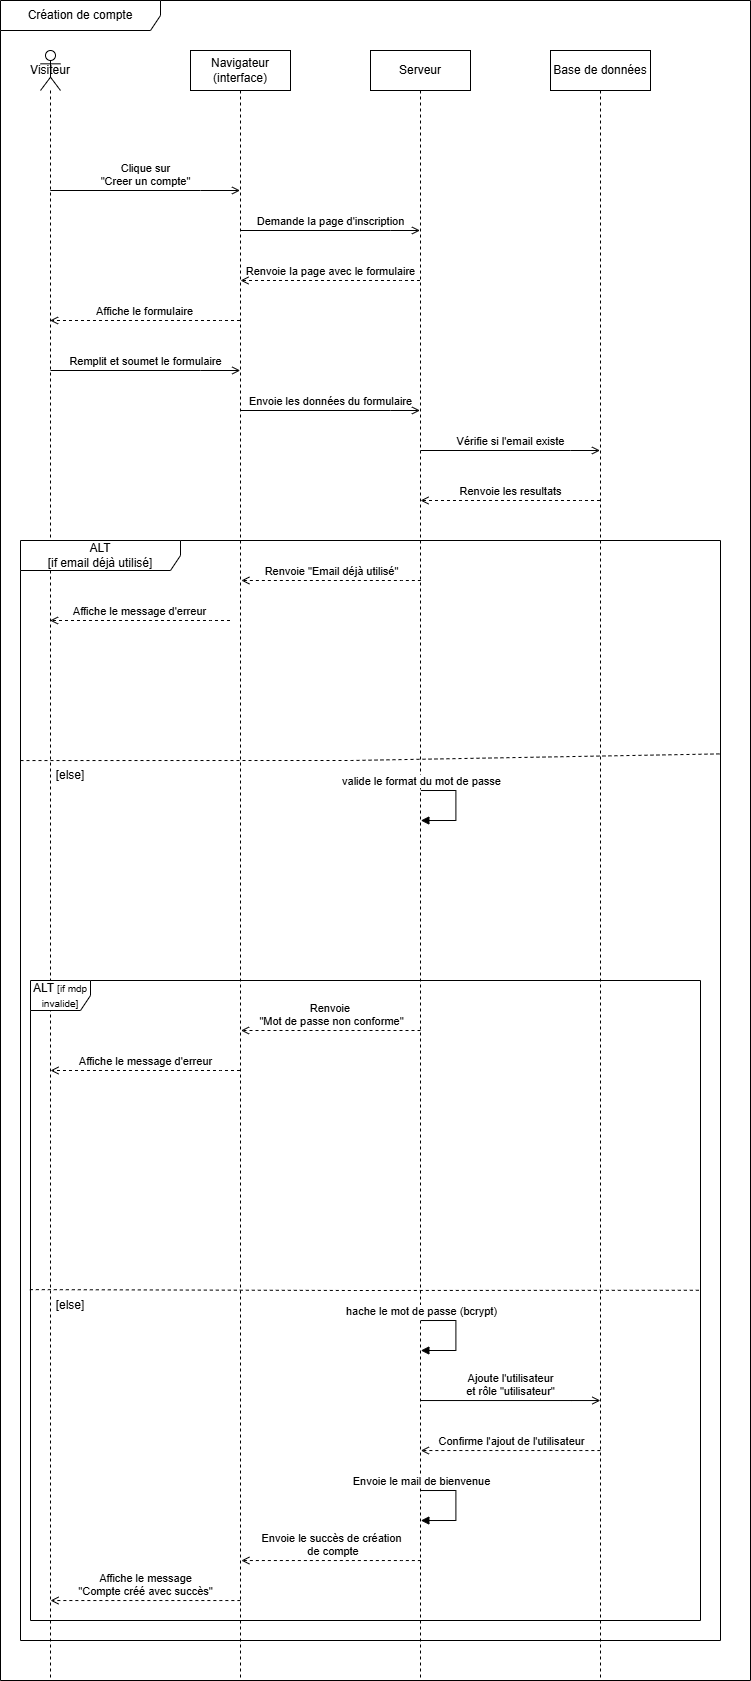

The diagram above was exported from draw.io. Its source (the exported page's mxGraphModel, read from the mxfile embedded in the PNG):
<mxGraphModel dx="2491" dy="2097" grid="1" gridSize="10" guides="1" tooltips="1" connect="1" arrows="1" fold="1" page="1" pageScale="1" pageWidth="827" pageHeight="1169" background="#ffffff" math="0" shadow="0">
  <root>
    <mxCell id="0" />
    <mxCell id="1" parent="0" />
    <mxCell id="SKEg2qt_oLhYZrfXnBUB-1" parent="1" style="shape=umlLifeline;perimeter=lifelinePerimeter;whiteSpace=wrap;html=1;container=1;dropTarget=0;collapsible=0;recursiveResize=0;outlineConnect=0;portConstraint=eastwest;newEdgeStyle={&quot;curved&quot;:0,&quot;rounded&quot;:0};participant=umlActor;size=40;rounded=0;labelBackgroundColor=none;" value="Visiteur" vertex="1">
      <mxGeometry height="1630" width="20" x="-50" y="-60" as="geometry" />
    </mxCell>
    <mxCell id="SKEg2qt_oLhYZrfXnBUB-2" parent="1" style="shape=umlLifeline;perimeter=lifelinePerimeter;whiteSpace=wrap;html=1;container=1;dropTarget=0;collapsible=0;recursiveResize=0;outlineConnect=0;portConstraint=eastwest;newEdgeStyle={&quot;curved&quot;:0,&quot;rounded&quot;:0};rounded=0;labelBackgroundColor=none;" value="Navigateur (interface)" vertex="1">
      <mxGeometry height="1630" width="100" x="100" y="-60" as="geometry" />
    </mxCell>
    <mxCell id="SKEg2qt_oLhYZrfXnBUB-3" parent="1" style="shape=umlLifeline;perimeter=lifelinePerimeter;whiteSpace=wrap;html=1;container=1;dropTarget=0;collapsible=0;recursiveResize=0;outlineConnect=0;portConstraint=eastwest;newEdgeStyle={&quot;curved&quot;:0,&quot;rounded&quot;:0};rounded=0;labelBackgroundColor=none;" value="Serveur" vertex="1">
      <mxGeometry height="1630" width="100" x="280" y="-60" as="geometry" />
    </mxCell>
    <mxCell id="SKEg2qt_oLhYZrfXnBUB-4" parent="1" style="shape=umlLifeline;perimeter=lifelinePerimeter;whiteSpace=wrap;html=1;container=1;dropTarget=0;collapsible=0;recursiveResize=0;outlineConnect=0;portConstraint=eastwest;newEdgeStyle={&quot;curved&quot;:0,&quot;rounded&quot;:0};rounded=0;labelBackgroundColor=none;" value="Base de données" vertex="1">
      <mxGeometry height="1630" width="100" x="460" y="-60" as="geometry" />
    </mxCell>
    <mxCell id="SKEg2qt_oLhYZrfXnBUB-10" edge="1" parent="1" style="html=1;verticalAlign=bottom;labelBackgroundColor=none;endArrow=open;endFill=0;rounded=0;fontColor=default;" value="Clique sur&lt;div&gt;&quot;Creer un compte&quot;&lt;/div&gt;">
      <mxGeometry relative="1" width="160" x="-0.0001" as="geometry">
        <mxPoint as="offset" />
        <Array as="points">
          <mxPoint x="110" y="80" />
        </Array>
        <mxPoint x="-40.16666666666674" y="80" as="sourcePoint" />
        <mxPoint x="149.56" y="80" as="targetPoint" />
      </mxGeometry>
    </mxCell>
    <mxCell id="SKEg2qt_oLhYZrfXnBUB-41" parent="1" style="shape=umlFrame;whiteSpace=wrap;html=1;pointerEvents=0;recursiveResize=0;container=1;collapsible=0;width=160;rounded=0;labelBackgroundColor=none;" value="Création de compte" vertex="1">
      <mxGeometry height="1680" width="750" x="-90" y="-110" as="geometry" />
    </mxCell>
    <mxCell id="SKEg2qt_oLhYZrfXnBUB-12" edge="1" parent="SKEg2qt_oLhYZrfXnBUB-41" style="endArrow=open;html=1;rounded=0;align=center;verticalAlign=bottom;dashed=1;endFill=0;labelBackgroundColor=none;fontColor=default;" value="Renvoie la page avec le formulaire">
      <mxGeometry relative="1" x="-0.0028" as="geometry">
        <mxPoint as="offset" />
        <Array as="points">
          <mxPoint x="399.99" y="280" />
        </Array>
        <mxPoint x="419.4900000000001" y="279.9999999999999" as="sourcePoint" />
        <mxPoint x="240" y="280" as="targetPoint" />
      </mxGeometry>
    </mxCell>
    <mxCell id="SKEg2qt_oLhYZrfXnBUB-13" connectable="0" parent="SKEg2qt_oLhYZrfXnBUB-12" style="resizable=0;html=1;align=center;verticalAlign=top;labelBackgroundColor=none;rounded=0;" value="" vertex="1">
      <mxGeometry relative="1" as="geometry" />
    </mxCell>
    <mxCell id="8LD5gpWewYqeA3-huCB0-9" parent="SKEg2qt_oLhYZrfXnBUB-41" style="shape=umlFrame;whiteSpace=wrap;html=1;pointerEvents=0;recursiveResize=0;container=1;collapsible=0;width=160;rounded=0;labelBackgroundColor=none;" value="&lt;div&gt;ALT&lt;/div&gt;&lt;div&gt;[if email déjà utilisé]&lt;/div&gt;" vertex="1">
      <mxGeometry height="1100" width="700" x="20" y="540" as="geometry" />
    </mxCell>
    <mxCell id="8LD5gpWewYqeA3-huCB0-14" edge="1" parent="8LD5gpWewYqeA3-huCB0-9" style="endArrow=none;dashed=1;html=1;rounded=0;exitX=-0.001;exitY=0.489;exitDx=0;exitDy=0;exitPerimeter=0;labelBackgroundColor=none;fontColor=default;entryX=0.999;entryY=0.194;entryDx=0;entryDy=0;entryPerimeter=0;" target="8LD5gpWewYqeA3-huCB0-9" value="">
      <mxGeometry height="50" relative="1" width="50" as="geometry">
        <Array as="points">
          <mxPoint x="330.67" y="220" />
        </Array>
        <mxPoint x="-7.105427357601002e-14" y="220.05000000000018" as="sourcePoint" />
        <mxPoint x="670.67" y="220" as="targetPoint" />
      </mxGeometry>
    </mxCell>
    <mxCell id="8LD5gpWewYqeA3-huCB0-15" parent="8LD5gpWewYqeA3-huCB0-9" style="text;html=1;whiteSpace=wrap;strokeColor=none;fillColor=none;align=center;verticalAlign=middle;rounded=0;labelBackgroundColor=none;" value="[else]" vertex="1">
      <mxGeometry height="30" width="80" x="10" y="220" as="geometry" />
    </mxCell>
    <mxCell id="uMGTF1NhOlqg8osV5BXx-9" edge="1" parent="8LD5gpWewYqeA3-huCB0-9" style="endArrow=open;html=1;rounded=0;align=center;verticalAlign=bottom;dashed=1;endFill=0;labelBackgroundColor=none;fontColor=default;" value="Renvoie &quot;Email déjà utilisé&quot;">
      <mxGeometry relative="1" x="-0.0028" as="geometry">
        <mxPoint as="offset" />
        <Array as="points">
          <mxPoint x="380.87" y="40.000000000000114" />
        </Array>
        <mxPoint x="400.3700000000001" y="40" as="sourcePoint" />
        <mxPoint x="220.88" y="40.000000000000114" as="targetPoint" />
      </mxGeometry>
    </mxCell>
    <mxCell id="uMGTF1NhOlqg8osV5BXx-10" connectable="0" parent="uMGTF1NhOlqg8osV5BXx-9" style="resizable=0;html=1;align=center;verticalAlign=top;labelBackgroundColor=none;rounded=0;" value="" vertex="1">
      <mxGeometry relative="1" as="geometry" />
    </mxCell>
    <mxCell id="uMGTF1NhOlqg8osV5BXx-11" edge="1" parent="8LD5gpWewYqeA3-huCB0-9" style="endArrow=open;html=1;rounded=0;align=center;verticalAlign=bottom;dashed=1;endFill=0;labelBackgroundColor=none;fontColor=default;" target="SKEg2qt_oLhYZrfXnBUB-1" value="Affiche le message d'erreur">
      <mxGeometry relative="1" x="-0.0028" as="geometry">
        <mxPoint as="offset" />
        <Array as="points">
          <mxPoint x="189.99" y="80.00000000000011" />
        </Array>
        <mxPoint x="209.49000000000012" y="80" as="sourcePoint" />
        <mxPoint x="30" y="80.00000000000011" as="targetPoint" />
      </mxGeometry>
    </mxCell>
    <mxCell id="uMGTF1NhOlqg8osV5BXx-12" connectable="0" parent="uMGTF1NhOlqg8osV5BXx-11" style="resizable=0;html=1;align=center;verticalAlign=top;labelBackgroundColor=none;rounded=0;" value="" vertex="1">
      <mxGeometry relative="1" as="geometry" />
    </mxCell>
    <mxCell id="uMGTF1NhOlqg8osV5BXx-16" edge="1" parent="8LD5gpWewYqeA3-huCB0-9" style="html=1;align=left;spacingLeft=2;endArrow=block;rounded=0;edgeStyle=orthogonalEdgeStyle;curved=0;rounded=0;" value="">
      <mxGeometry relative="1" x="-1" as="geometry">
        <mxPoint as="offset" />
        <Array as="points">
          <mxPoint x="435.37" y="280.02" />
        </Array>
        <mxPoint x="400.37" y="250.01999999999998" as="sourcePoint" />
        <mxPoint x="400.37" y="280.02347826087" as="targetPoint" />
      </mxGeometry>
    </mxCell>
    <mxCell id="uMGTF1NhOlqg8osV5BXx-17" connectable="0" parent="uMGTF1NhOlqg8osV5BXx-16" style="edgeLabel;html=1;align=center;verticalAlign=middle;resizable=0;points=[];" value="valide le format du mot de passe" vertex="1">
      <mxGeometry relative="1" x="-0.9197" as="geometry">
        <mxPoint x="-4" y="-10" as="offset" />
      </mxGeometry>
    </mxCell>
    <mxCell id="uMGTF1NhOlqg8osV5BXx-19" edge="1" parent="8LD5gpWewYqeA3-huCB0-9" style="html=1;align=left;spacingLeft=2;endArrow=block;rounded=0;edgeStyle=orthogonalEdgeStyle;curved=0;rounded=0;" target="uMGTF1NhOlqg8osV5BXx-18" value="">
      <mxGeometry relative="1" as="geometry">
        <Array as="points">
          <mxPoint x="435.37" y="810.04" />
        </Array>
        <mxPoint x="400.37" y="780.04" as="sourcePoint" />
      </mxGeometry>
    </mxCell>
    <mxCell id="uMGTF1NhOlqg8osV5BXx-20" connectable="0" parent="uMGTF1NhOlqg8osV5BXx-19" style="edgeLabel;html=1;align=center;verticalAlign=middle;resizable=0;points=[];" value="hache le mot de passe (bcrypt)" vertex="1">
      <mxGeometry relative="1" x="-0.912" as="geometry">
        <mxPoint x="-4" y="-10" as="offset" />
      </mxGeometry>
    </mxCell>
    <mxCell id="uMGTF1NhOlqg8osV5BXx-24" edge="1" parent="8LD5gpWewYqeA3-huCB0-9" style="html=1;align=left;spacingLeft=2;endArrow=block;rounded=0;edgeStyle=orthogonalEdgeStyle;curved=0;rounded=0;" value="">
      <mxGeometry relative="1" as="geometry">
        <Array as="points">
          <mxPoint x="435.37" y="980.04" />
        </Array>
        <mxPoint x="400.37" y="950.04" as="sourcePoint" />
        <mxPoint x="400.37" y="980.04" as="targetPoint" />
      </mxGeometry>
    </mxCell>
    <mxCell id="uMGTF1NhOlqg8osV5BXx-25" connectable="0" parent="uMGTF1NhOlqg8osV5BXx-24" style="edgeLabel;html=1;align=center;verticalAlign=middle;resizable=0;points=[];" value="Envoie le mail de bienvenue" vertex="1">
      <mxGeometry relative="1" x="-0.912" as="geometry">
        <mxPoint x="-4" y="-10" as="offset" />
      </mxGeometry>
    </mxCell>
    <mxCell id="uMGTF1NhOlqg8osV5BXx-26" edge="1" parent="8LD5gpWewYqeA3-huCB0-9" style="endArrow=open;html=1;rounded=0;align=center;verticalAlign=bottom;dashed=1;endFill=0;labelBackgroundColor=none;fontColor=default;" value="Envoie le succès de création&lt;div&gt;&amp;nbsp;de compte&lt;/div&gt;">
      <mxGeometry relative="1" x="-0.0028" as="geometry">
        <mxPoint as="offset" />
        <Array as="points">
          <mxPoint x="380.87" y="1020.04" />
        </Array>
        <mxPoint x="400.3700000000001" y="1020.04" as="sourcePoint" />
        <mxPoint x="220.88" y="1020.04" as="targetPoint" />
      </mxGeometry>
    </mxCell>
    <mxCell id="uMGTF1NhOlqg8osV5BXx-27" connectable="0" parent="uMGTF1NhOlqg8osV5BXx-26" style="resizable=0;html=1;align=center;verticalAlign=top;labelBackgroundColor=none;rounded=0;" value="" vertex="1">
      <mxGeometry relative="1" as="geometry" />
    </mxCell>
    <mxCell id="uMGTF1NhOlqg8osV5BXx-28" edge="1" parent="8LD5gpWewYqeA3-huCB0-9" style="endArrow=open;html=1;rounded=0;align=center;verticalAlign=bottom;dashed=1;endFill=0;labelBackgroundColor=none;fontColor=default;" value="Affiche le message&lt;div&gt;&quot;Compte créé avec succès&quot;&lt;/div&gt;">
      <mxGeometry relative="1" x="-0.0028" as="geometry">
        <mxPoint as="offset" />
        <Array as="points">
          <mxPoint x="200.36" y="1060.04" />
        </Array>
        <mxPoint x="219.86000000000013" y="1060.04" as="sourcePoint" />
        <mxPoint x="30.000434782608515" y="1060.04" as="targetPoint" />
      </mxGeometry>
    </mxCell>
    <mxCell id="uMGTF1NhOlqg8osV5BXx-29" connectable="0" parent="uMGTF1NhOlqg8osV5BXx-28" style="resizable=0;html=1;align=center;verticalAlign=top;labelBackgroundColor=none;rounded=0;" value="" vertex="1">
      <mxGeometry relative="1" as="geometry" />
    </mxCell>
    <mxCell id="SKEg2qt_oLhYZrfXnBUB-35" parent="8LD5gpWewYqeA3-huCB0-9" style="html=1;points=[[0,0,0,0,5],[0,1,0,0,-5],[1,0,0,0,5],[1,1,0,0,-5]];perimeter=orthogonalPerimeter;outlineConnect=0;targetShapes=umlLifeline;portConstraint=eastwest;newEdgeStyle={&quot;curved&quot;:0,&quot;rounded&quot;:0};rounded=0;labelBackgroundColor=none;" value="" vertex="1">
      <mxGeometry height="40" x="400.37" y="825.04" as="geometry" />
    </mxCell>
    <mxCell id="uMGTF1NhOlqg8osV5BXx-15" parent="8LD5gpWewYqeA3-huCB0-9" style="html=1;points=[[0,0,0,0,5],[0,1,0,0,-5],[1,0,0,0,5],[1,1,0,0,-5]];perimeter=orthogonalPerimeter;outlineConnect=0;targetShapes=umlLifeline;portConstraint=eastwest;newEdgeStyle={&quot;curved&quot;:0,&quot;rounded&quot;:0};" value="" vertex="1">
      <mxGeometry height="40" x="400.37" y="840.04" as="geometry" />
    </mxCell>
    <mxCell id="uMGTF1NhOlqg8osV5BXx-18" parent="8LD5gpWewYqeA3-huCB0-9" style="html=1;points=[[0,0,0,0,5],[0,1,0,0,-5],[1,0,0,0,5],[1,1,0,0,-5]];perimeter=orthogonalPerimeter;outlineConnect=0;targetShapes=umlLifeline;portConstraint=eastwest;newEdgeStyle={&quot;curved&quot;:0,&quot;rounded&quot;:0};" value="" vertex="1">
      <mxGeometry height="40" x="400.37" y="800.04" as="geometry" />
    </mxCell>
    <mxCell id="uMGTF1NhOlqg8osV5BXx-22" edge="1" parent="8LD5gpWewYqeA3-huCB0-9" style="endArrow=open;html=1;rounded=0;align=center;verticalAlign=bottom;dashed=1;endFill=0;labelBackgroundColor=none;fontColor=default;" value="Confirme l'ajout de l'utilisateur">
      <mxGeometry relative="1" x="-0.0028" as="geometry">
        <mxPoint as="offset" />
        <Array as="points">
          <mxPoint x="560.36" y="910.0400000000002" />
        </Array>
        <mxPoint x="579.8600000000001" y="910.04" as="sourcePoint" />
        <mxPoint x="400.37" y="910.0400000000002" as="targetPoint" />
      </mxGeometry>
    </mxCell>
    <mxCell id="uMGTF1NhOlqg8osV5BXx-23" connectable="0" parent="uMGTF1NhOlqg8osV5BXx-22" style="resizable=0;html=1;align=center;verticalAlign=top;labelBackgroundColor=none;rounded=0;" value="" vertex="1">
      <mxGeometry relative="1" as="geometry" />
    </mxCell>
    <mxCell id="uMGTF1NhOlqg8osV5BXx-21" edge="1" parent="8LD5gpWewYqeA3-huCB0-9" style="html=1;verticalAlign=bottom;labelBackgroundColor=none;endArrow=open;endFill=0;rounded=0;fontColor=default;" value="Ajoute l'utilisateur&lt;div&gt;et rôle &quot;utilisateur&quot;&lt;/div&gt;">
      <mxGeometry relative="1" width="160" x="-0.0001" as="geometry">
        <mxPoint as="offset" />
        <Array as="points">
          <mxPoint x="550.5366666666667" y="860.04" />
        </Array>
        <mxPoint x="400.37" y="860.04" as="sourcePoint" />
        <mxPoint x="579.87" y="860.04" as="targetPoint" />
      </mxGeometry>
    </mxCell>
    <mxCell id="uMGTF1NhOlqg8osV5BXx-31" parent="8LD5gpWewYqeA3-huCB0-9" style="shape=umlFrame;whiteSpace=wrap;html=1;pointerEvents=0;" value="ALT&amp;nbsp;&lt;span style=&quot;font-size: 10px; background-color: transparent; color: light-dark(rgb(0, 0, 0), rgb(255, 255, 255));&quot;&gt;[if mdp invalide]&lt;/span&gt;" vertex="1">
      <mxGeometry height="640" width="670" x="10" y="440" as="geometry" />
    </mxCell>
    <mxCell id="uMGTF1NhOlqg8osV5BXx-32" edge="1" parent="8LD5gpWewYqeA3-huCB0-9" style="endArrow=open;html=1;rounded=0;align=center;verticalAlign=bottom;dashed=1;endFill=0;labelBackgroundColor=none;fontColor=default;" value="Renvoie&amp;nbsp;&lt;div&gt;&quot;Mot de passe non conforme&quot;&lt;/div&gt;">
      <mxGeometry relative="1" x="-0.0028" as="geometry">
        <mxPoint as="offset" />
        <Array as="points">
          <mxPoint x="380.5" y="490.0000000000001" />
        </Array>
        <mxPoint x="400.0000000000001" y="490" as="sourcePoint" />
        <mxPoint x="220.51" y="490.0000000000001" as="targetPoint" />
      </mxGeometry>
    </mxCell>
    <mxCell id="uMGTF1NhOlqg8osV5BXx-33" connectable="0" parent="uMGTF1NhOlqg8osV5BXx-32" style="resizable=0;html=1;align=center;verticalAlign=top;labelBackgroundColor=none;rounded=0;" value="" vertex="1">
      <mxGeometry relative="1" as="geometry" />
    </mxCell>
    <mxCell id="uMGTF1NhOlqg8osV5BXx-34" edge="1" parent="8LD5gpWewYqeA3-huCB0-9" style="endArrow=open;html=1;rounded=0;align=center;verticalAlign=bottom;dashed=1;endFill=0;labelBackgroundColor=none;fontColor=default;" value="Affiche le message d'erreur">
      <mxGeometry relative="1" x="-0.0028" as="geometry">
        <mxPoint as="offset" />
        <Array as="points">
          <mxPoint x="199.99" y="530.0000000000001" />
        </Array>
        <mxPoint x="219.49000000000012" y="530" as="sourcePoint" />
        <mxPoint x="30" y="530" as="targetPoint" />
      </mxGeometry>
    </mxCell>
    <mxCell id="uMGTF1NhOlqg8osV5BXx-35" connectable="0" parent="uMGTF1NhOlqg8osV5BXx-34" style="resizable=0;html=1;align=center;verticalAlign=top;labelBackgroundColor=none;rounded=0;" value="" vertex="1">
      <mxGeometry relative="1" as="geometry" />
    </mxCell>
    <mxCell id="uMGTF1NhOlqg8osV5BXx-36" edge="1" parent="8LD5gpWewYqeA3-huCB0-9" source="uMGTF1NhOlqg8osV5BXx-31" style="endArrow=none;dashed=1;html=1;rounded=0;labelBackgroundColor=none;fontColor=default;exitX=-0.001;exitY=0.483;exitDx=0;exitDy=0;exitPerimeter=0;entryX=1;entryY=0.484;entryDx=0;entryDy=0;entryPerimeter=0;" target="uMGTF1NhOlqg8osV5BXx-31" value="">
      <mxGeometry height="50" relative="1" width="50" as="geometry">
        <Array as="points">
          <mxPoint x="335.3400000000001" y="750" />
        </Array>
        <mxPoint x="20" y="750" as="sourcePoint" />
        <mxPoint x="675.3400000000001" y="750" as="targetPoint" />
      </mxGeometry>
    </mxCell>
    <mxCell id="uMGTF1NhOlqg8osV5BXx-1" edge="1" parent="SKEg2qt_oLhYZrfXnBUB-41" style="html=1;verticalAlign=bottom;labelBackgroundColor=none;endArrow=open;endFill=0;rounded=0;fontColor=default;" target="SKEg2qt_oLhYZrfXnBUB-3" value="Demande la page d'inscription">
      <mxGeometry relative="1" width="160" x="-0.0001" as="geometry">
        <mxPoint as="offset" />
        <Array as="points">
          <mxPoint x="390.16666666666674" y="230" />
        </Array>
        <mxPoint x="240" y="230" as="sourcePoint" />
        <mxPoint x="410" y="230" as="targetPoint" />
      </mxGeometry>
    </mxCell>
    <mxCell id="uMGTF1NhOlqg8osV5BXx-2" edge="1" parent="SKEg2qt_oLhYZrfXnBUB-41" style="endArrow=open;html=1;rounded=0;align=center;verticalAlign=bottom;dashed=1;endFill=0;labelBackgroundColor=none;fontColor=default;" value="Affiche le formulaire">
      <mxGeometry relative="1" as="geometry">
        <Array as="points">
          <mxPoint x="219.99" y="320.0000000000001" />
        </Array>
        <mxPoint x="239.49000000000012" y="320" as="sourcePoint" />
        <mxPoint x="49.547619047619264" y="320" as="targetPoint" />
      </mxGeometry>
    </mxCell>
    <mxCell id="uMGTF1NhOlqg8osV5BXx-3" connectable="0" parent="uMGTF1NhOlqg8osV5BXx-2" style="resizable=0;html=1;align=center;verticalAlign=top;labelBackgroundColor=none;rounded=0;" value="" vertex="1">
      <mxGeometry relative="1" as="geometry" />
    </mxCell>
    <mxCell id="uMGTF1NhOlqg8osV5BXx-4" edge="1" parent="SKEg2qt_oLhYZrfXnBUB-41" style="html=1;verticalAlign=bottom;labelBackgroundColor=none;endArrow=open;endFill=0;rounded=0;fontColor=default;" value="Remplit et soumet le formulaire">
      <mxGeometry relative="1" width="160" x="-0.0001" as="geometry">
        <mxPoint as="offset" />
        <Array as="points">
          <mxPoint x="200.16666666666674" y="370" />
        </Array>
        <mxPoint x="50" y="370" as="sourcePoint" />
        <mxPoint x="239.72666666666674" y="370" as="targetPoint" />
      </mxGeometry>
    </mxCell>
    <mxCell id="uMGTF1NhOlqg8osV5BXx-5" edge="1" parent="SKEg2qt_oLhYZrfXnBUB-41" style="html=1;verticalAlign=bottom;labelBackgroundColor=none;endArrow=open;endFill=0;rounded=0;fontColor=default;" value="Envoie les données du formulaire">
      <mxGeometry relative="1" width="160" x="-0.0001" as="geometry">
        <mxPoint as="offset" />
        <Array as="points">
          <mxPoint x="390.16666666666674" y="410" />
        </Array>
        <mxPoint x="240" y="410" as="sourcePoint" />
        <mxPoint x="419.5" y="410" as="targetPoint" />
      </mxGeometry>
    </mxCell>
    <mxCell id="uMGTF1NhOlqg8osV5BXx-6" edge="1" parent="SKEg2qt_oLhYZrfXnBUB-41" style="html=1;verticalAlign=bottom;labelBackgroundColor=none;endArrow=open;endFill=0;rounded=0;fontColor=default;" value="Vérifie si l'email existe">
      <mxGeometry relative="1" width="160" x="-0.0001" as="geometry">
        <mxPoint as="offset" />
        <Array as="points">
          <mxPoint x="570.1666666666667" y="450" />
        </Array>
        <mxPoint x="420" y="450" as="sourcePoint" />
        <mxPoint x="599.5" y="450" as="targetPoint" />
      </mxGeometry>
    </mxCell>
    <mxCell id="uMGTF1NhOlqg8osV5BXx-13" edge="1" parent="SKEg2qt_oLhYZrfXnBUB-41" style="endArrow=open;html=1;rounded=0;align=center;verticalAlign=bottom;dashed=1;endFill=0;labelBackgroundColor=none;fontColor=default;" value="Renvoie les resultats">
      <mxGeometry relative="1" x="-0.0028" as="geometry">
        <mxPoint as="offset" />
        <Array as="points">
          <mxPoint x="579.99" y="500.0000000000001" />
        </Array>
        <mxPoint x="599.4900000000001" y="500" as="sourcePoint" />
        <mxPoint x="420" y="500.0000000000001" as="targetPoint" />
      </mxGeometry>
    </mxCell>
    <mxCell id="uMGTF1NhOlqg8osV5BXx-14" connectable="0" parent="uMGTF1NhOlqg8osV5BXx-13" style="resizable=0;html=1;align=center;verticalAlign=top;labelBackgroundColor=none;rounded=0;" value="" vertex="1">
      <mxGeometry relative="1" as="geometry" />
    </mxCell>
    <mxCell id="uMGTF1NhOlqg8osV5BXx-37" parent="1" style="text;html=1;whiteSpace=wrap;strokeColor=none;fillColor=none;align=center;verticalAlign=middle;rounded=0;" value="[else]" vertex="1">
      <mxGeometry height="30" width="60" x="-50" y="1180" as="geometry" />
    </mxCell>
  </root>
</mxGraphModel>